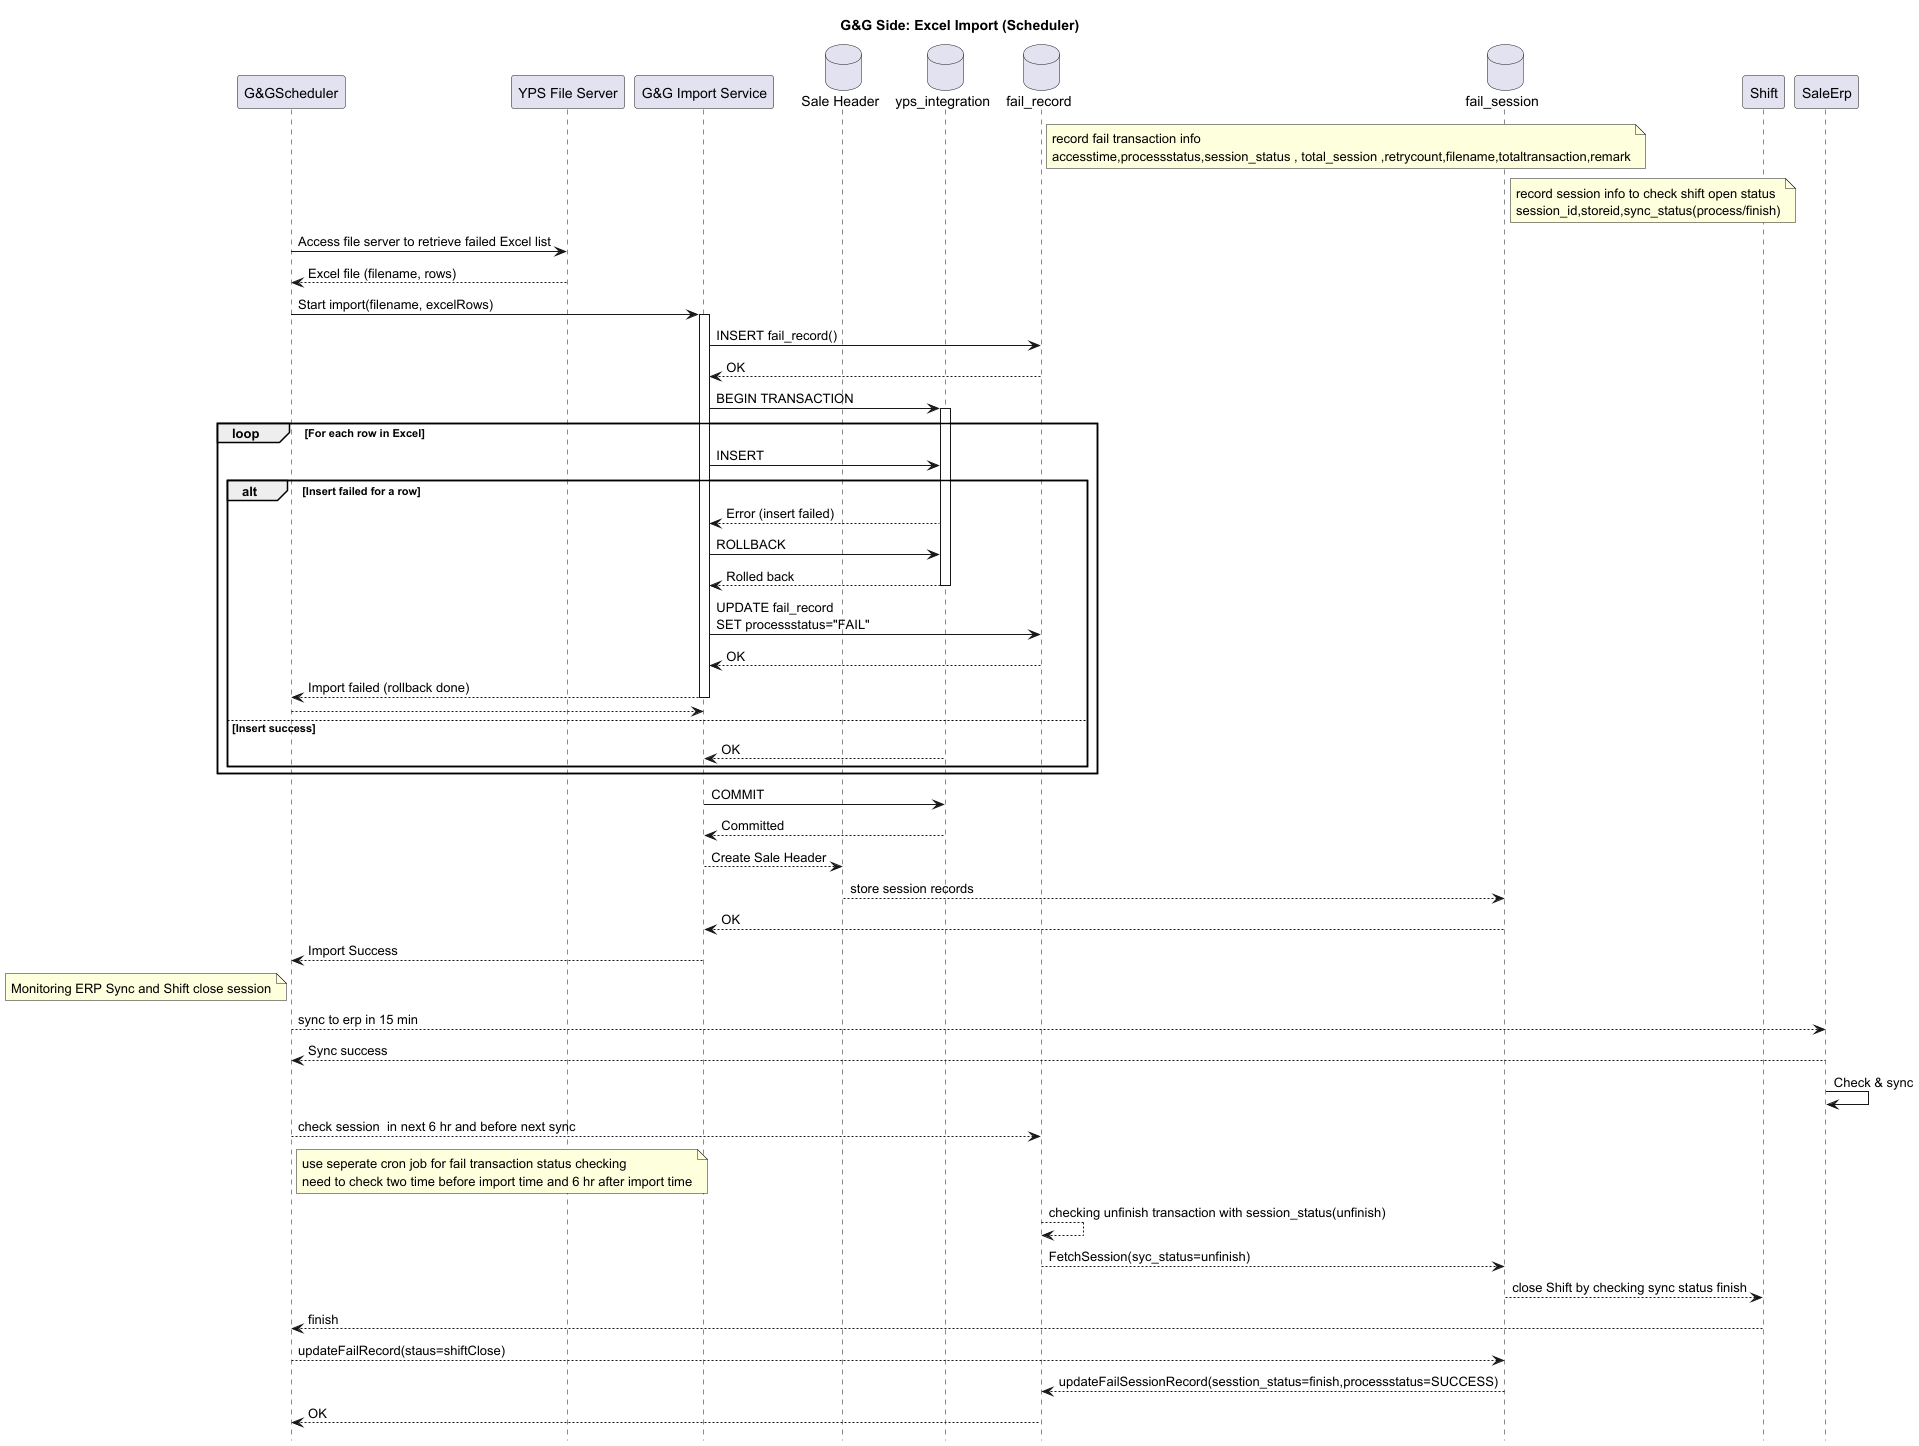

The diagram above was rendered by PlantUML. Its source (embedded in the PNG):
@startuml
title G&G Side: Excel Import (Scheduler)
hide footbox

participant "G&GScheduler" as SCH
participant "YPS File Server" as FS
participant "G&G Import Service" as IMP
database "Sale Header" as SHeader
database "yps_integration" as YPSDB
database "fail_record" as FDB
note right of FDB
  record fail transaction info
  accesstime,processstatus,session_status , total_session ,retrycount,filename,totaltransaction,remark
end note
database "fail_session" as FDBD
note right of FDBD
  record session info to check shift open status
  session_id,storeid,sync_status(process/finish)
end note
participant "Shift" as shift
participant "SaleErp" as SErp


SCH -> FS: Access file server to retrieve failed Excel list
FS --> SCH: Excel file (filename, rows)

SCH -> IMP: Start import(filename, excelRows)

activate IMP

' (e) Every access must insert a record into fail_record
IMP -> FDB: INSERT fail_record()
FDB --> IMP: OK

IMP -> YPSDB: BEGIN TRANSACTION
activate YPSDB

loop For each row in Excel


  IMP -> YPSDB: INSERT
  alt Insert failed for a row
    YPSDB --> IMP: Error (insert failed)

    IMP -> YPSDB: ROLLBACK
    YPSDB --> IMP: Rolled back
    deactivate YPSDB

    IMP -> FDB: UPDATE fail_record\nSET processstatus="FAIL"
    FDB --> IMP: OK

    IMP --> SCH: Import failed (rollback done)
    deactivate IMP
    return
  else Insert success
    YPSDB --> IMP: OK
  end
end

IMP -> YPSDB: COMMIT
YPSDB --> IMP: Committed
IMP --> SHeader:Create Sale Header
SHeader --> FDBD: store session records
FDBD--> IMP:OK
IMP--> SCH: Import Success
note left of SCH
Monitoring ERP Sync and Shift close session
end note
SCH -->SErp: sync to erp in 15 min
SErp --> SCH :Sync success

SErp->SErp: Check & sync
SCH --> FDB :check session  in next 6 hr and before next sync
note right of SCH
use seperate cron job for fail transaction status checking
need to check two time before import time and 6 hr after import time
end note
FDB --> FDB:checking unfinish transaction with session_status(unfinish)
FDB --> FDBD:FetchSession(syc_status=unfinish)
FDBD-->shift :close Shift by checking sync status finish
shift-->SCH :finish
SCH --> FDBD:updateFailRecord(staus=shiftClose)
FDBD --> FDB:updateFailSessionRecord(sesstion_status=finish,processstatus=SUCCESS)
FDB --> SCH: OK

deactivate IMP
@enduml